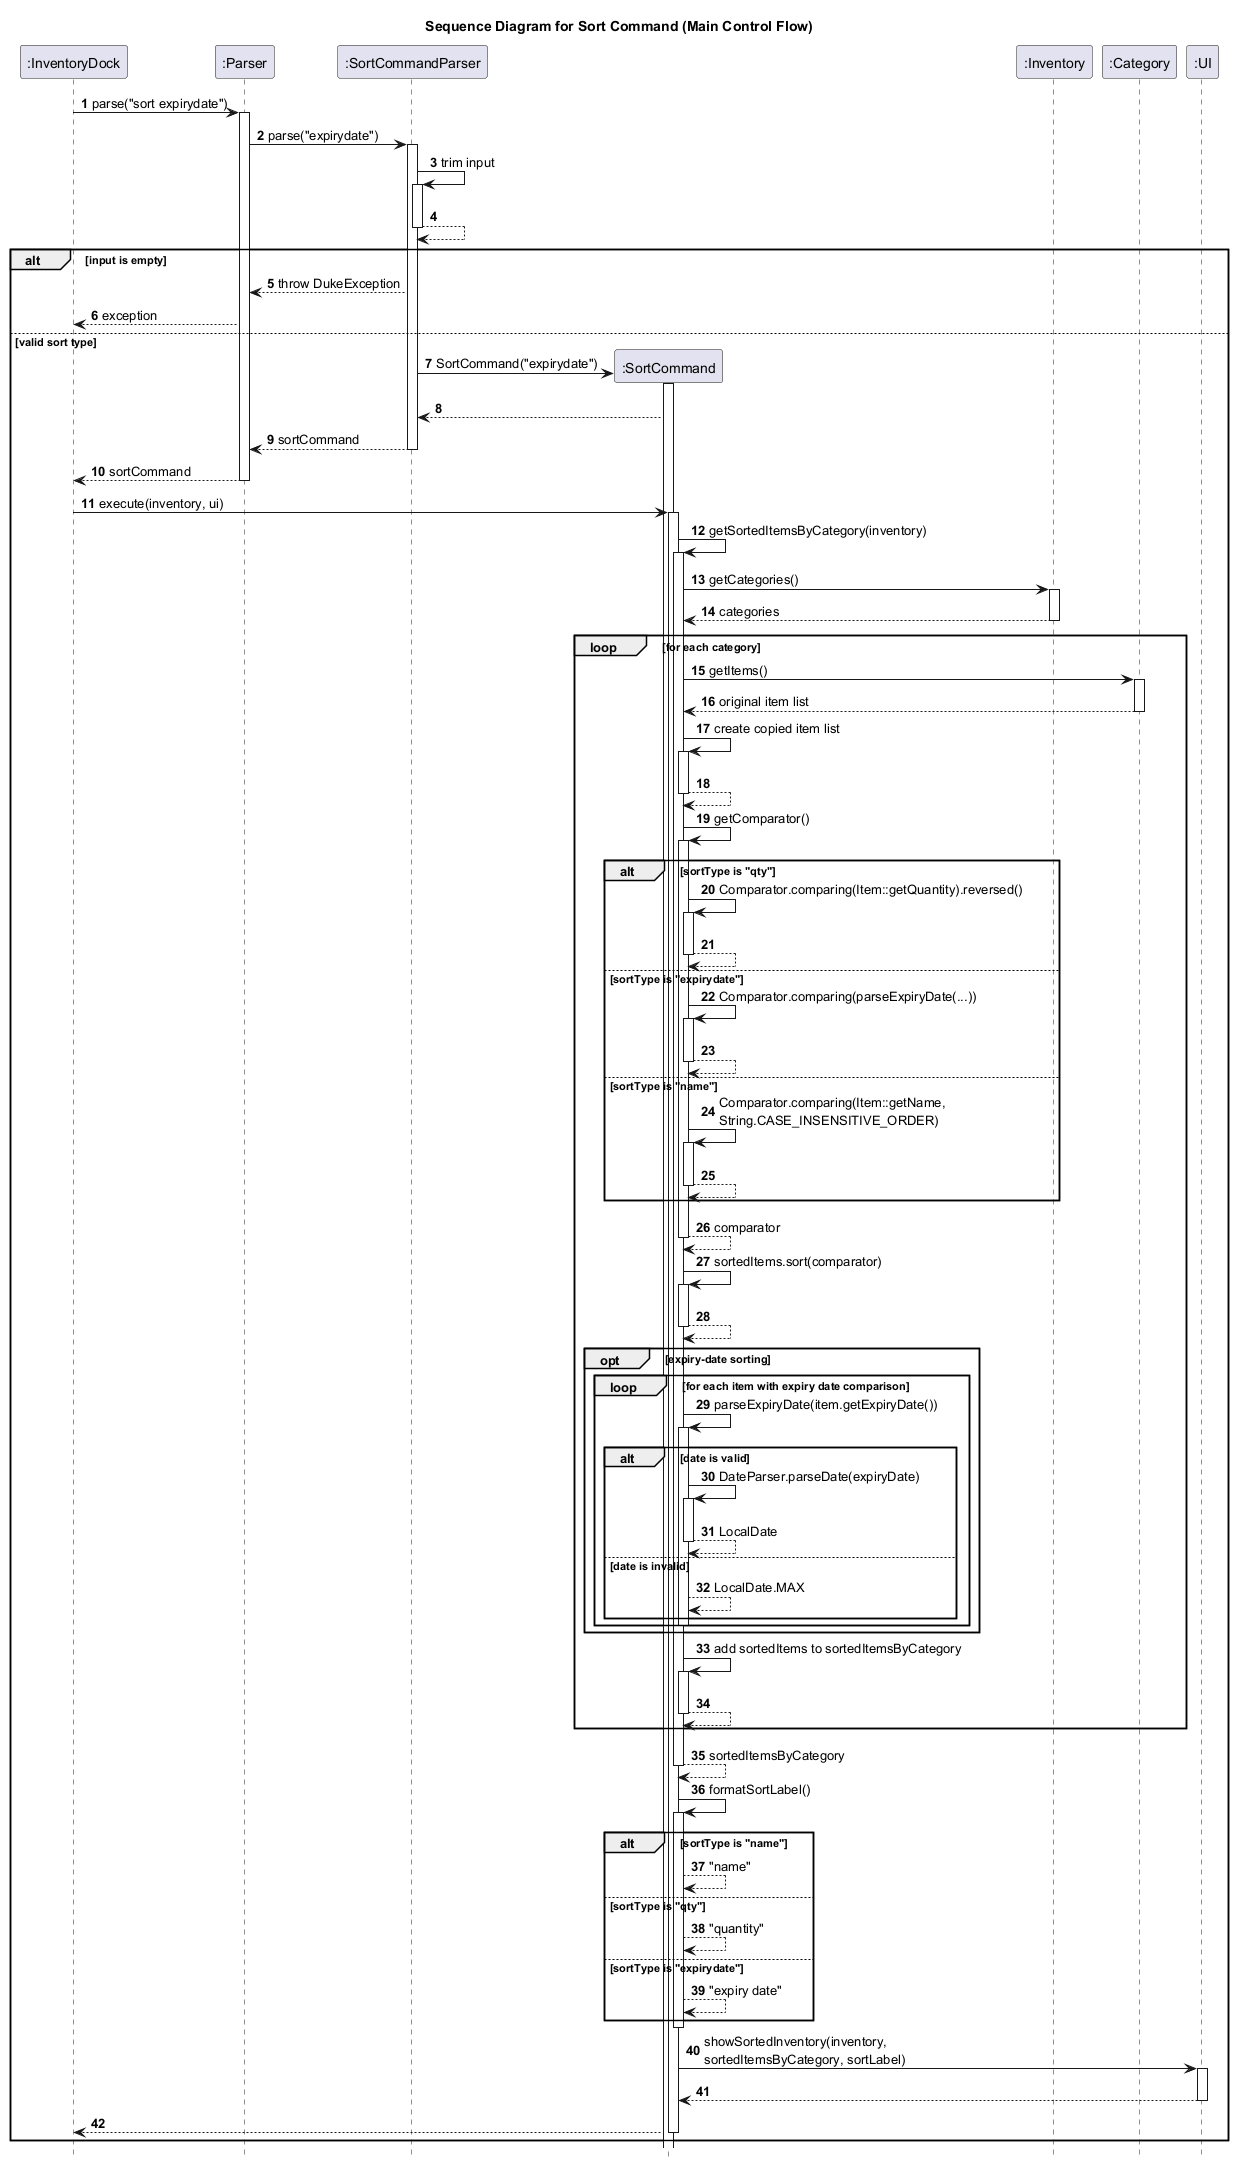

The diagram above was rendered by PlantUML. Its source (embedded in the PNG):
@startuml
title Sequence Diagram for Sort Command (Main Control Flow)

autonumber
hide footbox

participant ":InventoryDock" as InventoryDock
participant ":Parser" as Parser
participant ":SortCommandParser" as SortCommandParser
participant ":SortCommand" as SortCommand
participant ":Inventory" as Inventory
participant ":Category" as Category
participant ":UI" as UI

InventoryDock -> Parser: parse("sort expirydate")
activate Parser

Parser -> SortCommandParser: parse("expirydate")
activate SortCommandParser

SortCommandParser -> SortCommandParser: trim input
activate SortCommandParser
SortCommandParser --> SortCommandParser
deactivate SortCommandParser

alt input is empty
    SortCommandParser --> Parser: throw DukeException
    Parser --> InventoryDock: exception
else valid sort type
    create SortCommand
    SortCommandParser -> SortCommand: SortCommand("expirydate")
    activate SortCommand
    SortCommand --> SortCommandParser

    SortCommandParser --> Parser: sortCommand
    deactivate SortCommandParser
    Parser --> InventoryDock: sortCommand
    deactivate Parser

    InventoryDock -> SortCommand: execute(inventory, ui)
    activate SortCommand

    SortCommand -> SortCommand: getSortedItemsByCategory(inventory)
    activate SortCommand

    SortCommand -> Inventory: getCategories()
    activate Inventory
    Inventory --> SortCommand: categories
    deactivate Inventory

    loop for each category
        SortCommand -> Category: getItems()
        activate Category
        Category --> SortCommand: original item list
        deactivate Category

        SortCommand -> SortCommand: create copied item list
        activate SortCommand
        SortCommand --> SortCommand
        deactivate SortCommand

        SortCommand -> SortCommand: getComparator()
        activate SortCommand

        alt sortType is "qty"
            SortCommand -> SortCommand: Comparator.comparing(Item::getQuantity).reversed()
            activate SortCommand
            SortCommand --> SortCommand
            deactivate SortCommand
        else sortType is "expirydate"
            SortCommand -> SortCommand: Comparator.comparing(parseExpiryDate(...))
            activate SortCommand
            SortCommand --> SortCommand
            deactivate SortCommand
        else sortType is "name"
            SortCommand -> SortCommand: Comparator.comparing(Item::getName,\nString.CASE_INSENSITIVE_ORDER)
            activate SortCommand
            SortCommand --> SortCommand
            deactivate SortCommand
        end

        SortCommand --> SortCommand: comparator
        deactivate SortCommand

        SortCommand -> SortCommand: sortedItems.sort(comparator)
        activate SortCommand
        SortCommand --> SortCommand
        deactivate SortCommand

        opt expiry-date sorting
            loop for each item with expiry date comparison
                SortCommand -> SortCommand: parseExpiryDate(item.getExpiryDate())
                activate SortCommand

                alt date is valid
                    SortCommand -> SortCommand: DateParser.parseDate(expiryDate)
                    activate SortCommand
                    SortCommand --> SortCommand: LocalDate
                    deactivate SortCommand
                else date is invalid
                    SortCommand --> SortCommand: LocalDate.MAX
                end
                deactivate SortCommand
            end
        end

        SortCommand -> SortCommand: add sortedItems to sortedItemsByCategory
        activate SortCommand
        SortCommand --> SortCommand
        deactivate SortCommand
    end

    SortCommand --> SortCommand: sortedItemsByCategory
    deactivate SortCommand

    SortCommand -> SortCommand: formatSortLabel()
    activate SortCommand

    alt sortType is "name"
        SortCommand --> SortCommand: "name"
    else sortType is "qty"
        SortCommand --> SortCommand: "quantity"
    else sortType is "expirydate"
        SortCommand --> SortCommand: "expiry date"
    end
    deactivate SortCommand

    SortCommand -> UI: showSortedInventory(inventory,\nsortedItemsByCategory, sortLabel)
    activate UI
    UI --> SortCommand
    deactivate UI

    SortCommand --> InventoryDock
    deactivate SortCommand
end

@enduml